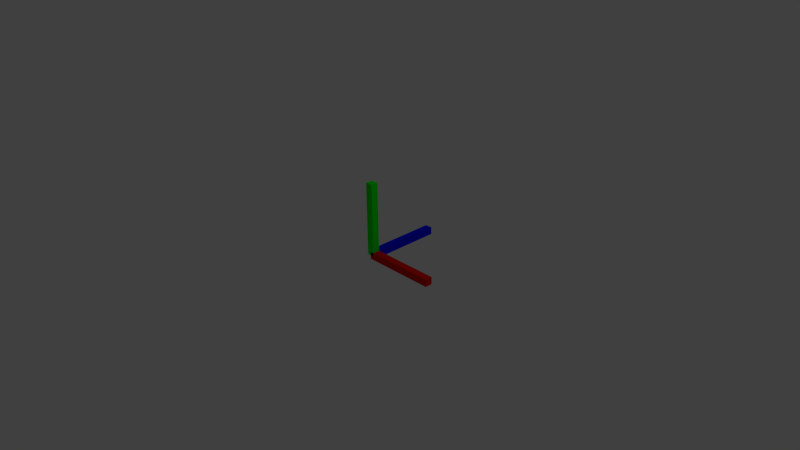 # Source: axes.blend  (saved by Blender 2.62.0; exported with 4.5.12 LTS)
import bpy
from mathutils import Matrix  # noqa: F401  (used for matrix-valued properties, if any)

bpy.ops.wm.read_factory_settings(use_empty=True)
scene = bpy.context.scene
scene.name = 'Scene'

# ---- collections
col_collection_1 = bpy.data.collections.new('Collection 1'); scene.collection.children.link(col_collection_1)

# ---- materials (node trees are filled in below, after node groups)
mat_material_002 = bpy.data.materials.new('Material.002')
mat_material_002.alpha_threshold = 0.0
mat_material_002.use_transparent_shadow = False
mat_material_002.diffuse_color = (0.0, 0.0, 1.0, 1.0)
mat_material_002.roughness = 0.5
mat_material_002.specular_intensity = 1.0
mat_material_002.line_color = (0.0, 0.0, 0.0, 1.0)
mat_material_001 = bpy.data.materials.new('Material.001')
mat_material_001.alpha_threshold = 0.0
mat_material_001.use_transparent_shadow = False
mat_material_001.diffuse_color = (0.0, 1.0, 0.0, 1.0)
mat_material_001.roughness = 0.5
mat_material_001.specular_intensity = 1.0
mat_material_001.line_color = (0.0, 0.0, 0.0, 1.0)
mat_material = bpy.data.materials.new('Material')
mat_material.alpha_threshold = 0.0
mat_material.use_transparent_shadow = False
mat_material.diffuse_color = (0.8, 0.008681, 0.0, 1.0)
mat_material.roughness = 0.5
mat_material.specular_intensity = 1.0
mat_material.line_color = (0.0, 0.0, 0.0, 1.0)

# ---- material node trees

# ---- world
world_world = bpy.data.worlds.new('World'); scene.world = world_world
world_world.color = (0.05088, 0.05088, 0.05088)
world_world.use_sun_shadow = False
world_world.sun_shadow_jitter_overblur = 0.0
world_world.cycles.sampling_method = 'MANUAL'
world_world.cycles.sample_map_resolution = 256

# ---- cameras
cam_camera = bpy.data.cameras.new('Camera')
cam_camera.clip_end = 100.0
cam_camera.lens = 35.0
cam_camera.sensor_width = 32.0
cam_camera.sensor_height = 18.0
cam_camera.ortho_scale = 7.314
cam_camera.dof.focus_distance = 0.0
cam_camera.dof.aperture_fstop = 128.0

# ---- lights
light_lamp = bpy.data.lights.new('Lamp', 'POINT')
light_lamp.transmission_factor = 0.0
light_lamp.cutoff_distance = 30.0
light_lamp.energy = 100.0
light_lamp.shadow_buffer_clip_start = 1.001
light_lamp.shadow_soft_size = 1.0
light_lamp.shadow_maximum_resolution = 0.006
light_lamp.use_absolute_resolution = True
light_lamp.cycles.use_multiple_importance_sampling = False

# ---- meshes
me_cube_002 = bpy.data.meshes.new('Cube.002')
me_cube_002.from_pydata([(1.0, 0.05, -0.05), (1.0, -0.05, -0.05), (-5.96e-08, -0.05, -0.05), (1.788e-07, 0.05, -0.05), (1.0, 0.05, 0.05), (1.0, -0.05, 0.05), (-1.788e-07, -0.05, 0.05), (2.98e-08, 0.05, 0.05)], [], [(0, 1, 2, 3), (4, 7, 6, 5), (0, 4, 5, 1), (1, 5, 6, 2), (2, 6, 7, 3), (4, 0, 3, 7)])
me_cube_002.materials.append(mat_material_002)
me_cube_002.use_remesh_preserve_volume = False
me_cube_002.use_remesh_preserve_attributes = False
me_cube_002.use_mirror_vertex_groups = False
me_cube_002.update()
me_cube_000 = bpy.data.meshes.new('Cube.000')
me_cube_000.from_pydata([(1.0, 0.05, -0.05), (1.0, -0.05, -0.05), (-5.96e-08, -0.05, -0.05), (1.788e-07, 0.05, -0.05), (1.0, 0.05, 0.05), (1.0, -0.05, 0.05), (-1.788e-07, -0.05, 0.05), (2.98e-08, 0.05, 0.05)], [], [(0, 1, 2, 3), (4, 7, 6, 5), (0, 4, 5, 1), (1, 5, 6, 2), (2, 6, 7, 3), (4, 0, 3, 7)])
me_cube_000.materials.append(mat_material_001)
me_cube_000.use_remesh_preserve_volume = False
me_cube_000.use_remesh_preserve_attributes = False
me_cube_000.use_mirror_vertex_groups = False
me_cube_000.update()
me_cube_001 = bpy.data.meshes.new('Cube.001')
me_cube_001.from_pydata([(1.0, 0.05, -0.05), (1.0, -0.05, -0.05), (-5.96e-08, -0.05, -0.05), (1.788e-07, 0.05, -0.05), (1.0, 0.05, 0.05), (1.0, -0.05, 0.05), (-1.788e-07, -0.05, 0.05), (2.98e-08, 0.05, 0.05)], [], [(0, 1, 2, 3), (4, 7, 6, 5), (0, 4, 5, 1), (1, 5, 6, 2), (2, 6, 7, 3), (4, 0, 3, 7)])
me_cube_001.materials.append(mat_material)
me_cube_001.use_remesh_preserve_volume = False
me_cube_001.use_remesh_preserve_attributes = False
me_cube_001.use_mirror_vertex_groups = False
me_cube_001.update()

# ---- objects
ob_cube_002 = bpy.data.objects.new('Cube.002', me_cube_002)
ob_cube_001 = bpy.data.objects.new('Cube.001', me_cube_000)
ob_cube = bpy.data.objects.new('Cube', me_cube_001)
ob_lamp = bpy.data.objects.new('Lamp', light_lamp)
ob_camera = bpy.data.objects.new('Camera', cam_camera)

# ---- transforms, parenting, visibility, modifiers, constraints
ob_cube_002.location = (0.0, 0.0, 0.0)
ob_cube_002.rotation_euler = (0.0, -0.0, 1.571)
ob_cube_002.lineart.crease_threshold = 0.0
ob_cube_001.location = (0.0, 0.0, 0.0)
ob_cube_001.rotation_euler = (-0.0, -1.571, 0.0)
ob_cube_001.lineart.crease_threshold = 0.0
ob_cube.location = (0.0, 0.0, 0.0)
ob_cube.lineart.crease_threshold = 0.0
ob_lamp.location = (4.076, 1.005, 5.904)
ob_lamp.rotation_euler = (0.6503, 0.05522, 1.866)
ob_lamp.lock_rotations_4d = False
ob_lamp.empty_display_type = 'ARROWS'
ob_lamp.color = (0.0, 0.0, 0.0, 0.0)
ob_lamp.lineart.crease_threshold = 0.0
ob_camera.location = (7.481, -6.508, 5.344)
ob_camera.rotation_euler = (1.109, 0.01082, 0.8149)
ob_camera.lock_rotations_4d = False
ob_camera.empty_display_type = 'ARROWS'
ob_camera.color = (0.0, 0.0, 0.0, 0.0)
ob_camera.display_type = 'WIRE'
ob_camera.lineart.crease_threshold = 0.0

# ---- collection membership
col_collection_1.objects.link(ob_cube_002)
col_collection_1.objects.link(ob_cube_001)
col_collection_1.objects.link(ob_cube)
col_collection_1.objects.link(ob_lamp)
col_collection_1.objects.link(ob_camera)

# ---- scene / render settings (as saved in the file)
scene.camera = ob_camera
scene.frame_start = 1; scene.frame_end = 250; scene.frame_set(1)
scene.render.engine = 'BLENDER_EEVEE_NEXT'
scene.render.image_settings.color_mode = 'RGB'
scene.render.image_settings.compression = 90
scene.render.resolution_percentage = 50
scene.render.dither_intensity = 0.0
scene.render.bake_margin = 2
scene.render.bake_bias = 0.0
scene.cycles.use_denoising = False
scene.cycles.samples = 10
scene.cycles.sampling_pattern = 'TABULATED_SOBOL'
scene.cycles.light_sampling_threshold = 0.0
scene.cycles.use_adaptive_sampling = False
scene.cycles.use_light_tree = False
scene.cycles.blur_glossy = 0.0
scene.cycles.volume_bounces = 1
scene.cycles.pixel_filter_type = 'GAUSSIAN'
scene.cycles.sample_clamp_indirect = 0.0
scene.view_settings.view_transform = 'Standard'
bpy.context.view_layer.update()
